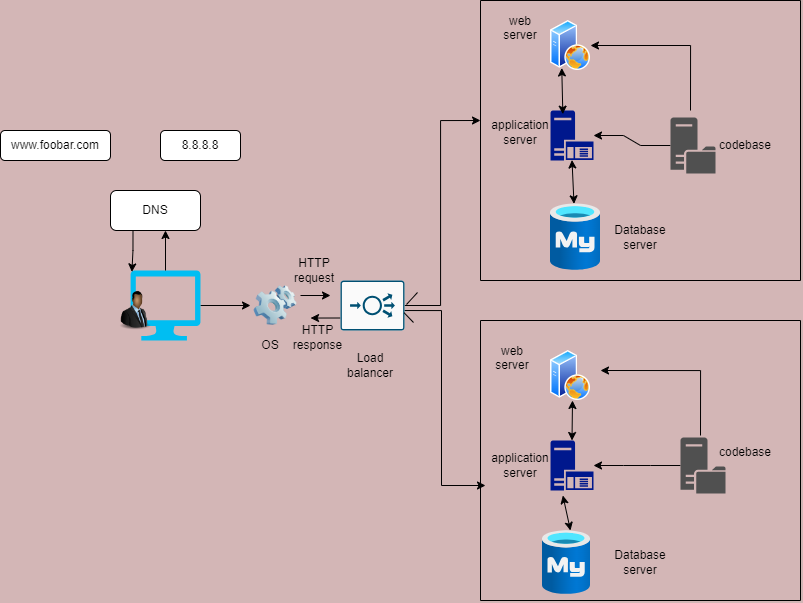

The diagram above was exported from draw.io. Its source (the exported page's mxGraphModel, read from the mxfile embedded in the PNG):
<mxGraphModel dx="1163" dy="641" grid="0" gridSize="10" guides="1" tooltips="1" connect="0" arrows="0" fold="1" page="1" pageScale="1" pageWidth="850" pageHeight="1100" background="#d3b6b6" math="0" shadow="0">
  <root>
    <mxCell id="0" />
    <mxCell id="1" parent="0" />
    <mxCell id="mw-KNS5nH99v0IO2EjSj-1" value="8.8.8.8" style="rounded=1;whiteSpace=wrap;html=1;" vertex="1" parent="1">
      <mxGeometry x="160" y="170" width="80" height="30" as="geometry" />
    </mxCell>
    <mxCell id="mw-KNS5nH99v0IO2EjSj-8" style="edgeStyle=orthogonalEdgeStyle;rounded=0;orthogonalLoop=1;jettySize=auto;html=1;exitX=0.5;exitY=1;exitDx=0;exitDy=0;" edge="1" parent="1" source="mw-KNS5nH99v0IO2EjSj-2">
      <mxGeometry relative="1" as="geometry">
        <mxPoint x="55.66666666666674" y="200" as="targetPoint" />
      </mxGeometry>
    </mxCell>
    <mxCell id="mw-KNS5nH99v0IO2EjSj-2" value="www.foobar.com" style="rounded=1;whiteSpace=wrap;html=1;" vertex="1" parent="1">
      <mxGeometry y="170" width="110" height="30" as="geometry" />
    </mxCell>
    <mxCell id="mw-KNS5nH99v0IO2EjSj-3" value="DNS" style="rounded=1;whiteSpace=wrap;html=1;" vertex="1" parent="1">
      <mxGeometry x="110" y="230" width="90" height="40" as="geometry" />
    </mxCell>
    <mxCell id="mw-KNS5nH99v0IO2EjSj-31" style="edgeStyle=orthogonalEdgeStyle;rounded=0;orthogonalLoop=1;jettySize=auto;html=1;exitX=1;exitY=0.5;exitDx=0;exitDy=0;exitPerimeter=0;entryX=0;entryY=0.5;entryDx=0;entryDy=0;" edge="1" parent="1" source="mw-KNS5nH99v0IO2EjSj-4" target="mw-KNS5nH99v0IO2EjSj-5">
      <mxGeometry relative="1" as="geometry" />
    </mxCell>
    <mxCell id="mw-KNS5nH99v0IO2EjSj-4" value="" style="verticalLabelPosition=bottom;html=1;verticalAlign=top;align=center;strokeColor=none;fillColor=#00BEF2;shape=mxgraph.azure.computer;pointerEvents=1;" vertex="1" parent="1">
      <mxGeometry x="130" y="310" width="70" height="70" as="geometry" />
    </mxCell>
    <mxCell id="mw-KNS5nH99v0IO2EjSj-34" style="edgeStyle=orthogonalEdgeStyle;rounded=0;orthogonalLoop=1;jettySize=auto;html=1;exitX=1;exitY=0.25;exitDx=0;exitDy=0;" edge="1" parent="1" source="mw-KNS5nH99v0IO2EjSj-5">
      <mxGeometry relative="1" as="geometry">
        <mxPoint x="330" y="335" as="targetPoint" />
      </mxGeometry>
    </mxCell>
    <mxCell id="mw-KNS5nH99v0IO2EjSj-10" style="edgeStyle=orthogonalEdgeStyle;rounded=0;orthogonalLoop=1;jettySize=auto;html=1;exitX=1;exitY=0.5;exitDx=0;exitDy=0;exitPerimeter=0;" edge="1" parent="1" source="mw-KNS5nH99v0IO2EjSj-6">
      <mxGeometry relative="1" as="geometry">
        <mxPoint x="480" y="160" as="targetPoint" />
        <Array as="points">
          <mxPoint x="440" y="345" />
          <mxPoint x="440" y="160" />
        </Array>
      </mxGeometry>
    </mxCell>
    <mxCell id="mw-KNS5nH99v0IO2EjSj-5" value="" style="image;html=1;image=img/lib/clip_art/computers/Software_128x128.png" vertex="1" parent="1">
      <mxGeometry x="250" y="325" width="50" height="40" as="geometry" />
    </mxCell>
    <mxCell id="mw-KNS5nH99v0IO2EjSj-11" style="edgeStyle=orthogonalEdgeStyle;rounded=0;orthogonalLoop=1;jettySize=auto;html=1;exitX=1;exitY=0.5;exitDx=0;exitDy=0;exitPerimeter=0;" edge="1" parent="1">
      <mxGeometry relative="1" as="geometry">
        <mxPoint x="485" y="525" as="targetPoint" />
        <mxPoint x="365" y="350" as="sourcePoint" />
        <Array as="points">
          <mxPoint x="441" y="350" />
        </Array>
      </mxGeometry>
    </mxCell>
    <mxCell id="mw-KNS5nH99v0IO2EjSj-35" style="edgeStyle=orthogonalEdgeStyle;rounded=0;orthogonalLoop=1;jettySize=auto;html=1;exitX=0;exitY=0.75;exitDx=0;exitDy=0;exitPerimeter=0;" edge="1" parent="1" source="mw-KNS5nH99v0IO2EjSj-6">
      <mxGeometry relative="1" as="geometry">
        <mxPoint x="310" y="357.66666666666663" as="targetPoint" />
      </mxGeometry>
    </mxCell>
    <mxCell id="mw-KNS5nH99v0IO2EjSj-6" value="" style="sketch=0;points=[[0.015,0.015,0],[0.985,0.015,0],[0.985,0.985,0],[0.015,0.985,0],[0.25,0,0],[0.5,0,0],[0.75,0,0],[1,0.25,0],[1,0.5,0],[1,0.75,0],[0.75,1,0],[0.5,1,0],[0.25,1,0],[0,0.75,0],[0,0.5,0],[0,0.25,0]];verticalLabelPosition=bottom;html=1;verticalAlign=top;aspect=fixed;align=center;pointerEvents=1;shape=mxgraph.cisco19.rect;prIcon=load_balancer;fillColor=#FAFAFA;strokeColor=#005073;" vertex="1" parent="1">
      <mxGeometry x="340" y="320" width="64" height="50" as="geometry" />
    </mxCell>
    <mxCell id="mw-KNS5nH99v0IO2EjSj-12" value="" style="endArrow=none;html=1;rounded=0;" edge="1" parent="1">
      <mxGeometry width="50" height="50" relative="1" as="geometry">
        <mxPoint x="480" y="320" as="sourcePoint" />
        <mxPoint x="480" y="40" as="targetPoint" />
      </mxGeometry>
    </mxCell>
    <mxCell id="mw-KNS5nH99v0IO2EjSj-13" value="" style="endArrow=none;html=1;rounded=0;" edge="1" parent="1">
      <mxGeometry width="50" height="50" relative="1" as="geometry">
        <mxPoint x="480" y="320" as="sourcePoint" />
        <mxPoint x="800" y="320" as="targetPoint" />
      </mxGeometry>
    </mxCell>
    <mxCell id="mw-KNS5nH99v0IO2EjSj-14" value="" style="endArrow=none;html=1;rounded=0;" edge="1" parent="1">
      <mxGeometry width="50" height="50" relative="1" as="geometry">
        <mxPoint x="480" y="40" as="sourcePoint" />
        <mxPoint x="800" y="40" as="targetPoint" />
      </mxGeometry>
    </mxCell>
    <mxCell id="mw-KNS5nH99v0IO2EjSj-15" value="" style="endArrow=none;html=1;rounded=0;" edge="1" parent="1">
      <mxGeometry width="50" height="50" relative="1" as="geometry">
        <mxPoint x="800" y="320" as="sourcePoint" />
        <mxPoint x="800" y="40" as="targetPoint" />
      </mxGeometry>
    </mxCell>
    <mxCell id="mw-KNS5nH99v0IO2EjSj-16" value="" style="endArrow=none;html=1;rounded=0;" edge="1" parent="1">
      <mxGeometry width="50" height="50" relative="1" as="geometry">
        <mxPoint x="480" y="360" as="sourcePoint" />
        <mxPoint x="800" y="360" as="targetPoint" />
      </mxGeometry>
    </mxCell>
    <mxCell id="mw-KNS5nH99v0IO2EjSj-17" value="" style="endArrow=none;html=1;rounded=0;" edge="1" parent="1">
      <mxGeometry width="50" height="50" relative="1" as="geometry">
        <mxPoint x="480" y="640" as="sourcePoint" />
        <mxPoint x="480" y="360" as="targetPoint" />
      </mxGeometry>
    </mxCell>
    <mxCell id="mw-KNS5nH99v0IO2EjSj-18" value="" style="endArrow=none;html=1;rounded=0;" edge="1" parent="1">
      <mxGeometry width="50" height="50" relative="1" as="geometry">
        <mxPoint x="480" y="640" as="sourcePoint" />
        <mxPoint x="800" y="640" as="targetPoint" />
      </mxGeometry>
    </mxCell>
    <mxCell id="mw-KNS5nH99v0IO2EjSj-19" value="" style="endArrow=none;html=1;rounded=0;" edge="1" parent="1">
      <mxGeometry width="50" height="50" relative="1" as="geometry">
        <mxPoint x="800" y="640" as="sourcePoint" />
        <mxPoint x="800" y="360" as="targetPoint" />
      </mxGeometry>
    </mxCell>
    <mxCell id="mw-KNS5nH99v0IO2EjSj-37" style="edgeStyle=orthogonalEdgeStyle;rounded=0;orthogonalLoop=1;jettySize=auto;html=1;exitX=1;exitY=0.5;exitDx=0;exitDy=0;entryX=1;entryY=0.5;entryDx=0;entryDy=0;" edge="1" parent="1" target="mw-KNS5nH99v0IO2EjSj-20">
      <mxGeometry relative="1" as="geometry">
        <mxPoint x="690" y="150" as="sourcePoint" />
        <Array as="points">
          <mxPoint x="690" y="85" />
        </Array>
      </mxGeometry>
    </mxCell>
    <mxCell id="mw-KNS5nH99v0IO2EjSj-20" value="" style="image;aspect=fixed;perimeter=ellipsePerimeter;html=1;align=center;shadow=0;dashed=0;spacingTop=3;image=img/lib/active_directory/web_server.svg;" vertex="1" parent="1">
      <mxGeometry x="550" y="60" width="40" height="50" as="geometry" />
    </mxCell>
    <mxCell id="mw-KNS5nH99v0IO2EjSj-21" value="" style="image;aspect=fixed;perimeter=ellipsePerimeter;html=1;align=center;shadow=0;dashed=0;spacingTop=3;image=img/lib/active_directory/web_server.svg;" vertex="1" parent="1">
      <mxGeometry x="550" y="390" width="40" height="50" as="geometry" />
    </mxCell>
    <mxCell id="mw-KNS5nH99v0IO2EjSj-22" value="" style="sketch=0;aspect=fixed;pointerEvents=1;shadow=0;dashed=0;html=1;strokeColor=none;labelPosition=center;verticalLabelPosition=bottom;verticalAlign=top;align=center;fillColor=#00188D;shape=mxgraph.mscae.enterprise.application_server" vertex="1" parent="1">
      <mxGeometry x="550" y="150" width="43" height="50" as="geometry" />
    </mxCell>
    <mxCell id="mw-KNS5nH99v0IO2EjSj-23" value="" style="sketch=0;aspect=fixed;pointerEvents=1;shadow=0;dashed=0;html=1;strokeColor=none;labelPosition=center;verticalLabelPosition=bottom;verticalAlign=top;align=center;fillColor=#00188D;shape=mxgraph.mscae.enterprise.application_server" vertex="1" parent="1">
      <mxGeometry x="550" y="480" width="43" height="50" as="geometry" />
    </mxCell>
    <mxCell id="mw-KNS5nH99v0IO2EjSj-25" value="" style="image;aspect=fixed;html=1;points=[];align=center;fontSize=12;image=img/lib/azure2/databases/Azure_Database_MySQL_Server.svg;" vertex="1" parent="1">
      <mxGeometry x="542" y="570" width="48" height="64" as="geometry" />
    </mxCell>
    <mxCell id="mw-KNS5nH99v0IO2EjSj-26" value="" style="image;aspect=fixed;html=1;points=[];align=center;fontSize=12;image=img/lib/azure2/databases/Azure_Database_MySQL_Server.svg;" vertex="1" parent="1">
      <mxGeometry x="550" y="243.32999999999998" width="50" height="66.67" as="geometry" />
    </mxCell>
    <mxCell id="mw-KNS5nH99v0IO2EjSj-39" value="" style="edgeStyle=entityRelationEdgeStyle;rounded=0;orthogonalLoop=1;jettySize=auto;html=1;" edge="1" parent="1" source="mw-KNS5nH99v0IO2EjSj-27" target="mw-KNS5nH99v0IO2EjSj-22">
      <mxGeometry relative="1" as="geometry" />
    </mxCell>
    <mxCell id="mw-KNS5nH99v0IO2EjSj-27" value="" style="sketch=0;pointerEvents=1;shadow=0;dashed=0;html=1;strokeColor=none;fillColor=#505050;labelPosition=center;verticalLabelPosition=bottom;verticalAlign=top;outlineConnect=0;align=center;shape=mxgraph.office.servers.file_server;" vertex="1" parent="1">
      <mxGeometry x="670" y="157" width="45" height="56" as="geometry" />
    </mxCell>
    <mxCell id="mw-KNS5nH99v0IO2EjSj-45" value="" style="edgeStyle=entityRelationEdgeStyle;rounded=0;orthogonalLoop=1;jettySize=auto;html=1;" edge="1" parent="1" source="mw-KNS5nH99v0IO2EjSj-28" target="mw-KNS5nH99v0IO2EjSj-23">
      <mxGeometry relative="1" as="geometry" />
    </mxCell>
    <mxCell id="mw-KNS5nH99v0IO2EjSj-28" value="" style="sketch=0;pointerEvents=1;shadow=0;dashed=0;html=1;strokeColor=none;fillColor=#505050;labelPosition=center;verticalLabelPosition=bottom;verticalAlign=top;outlineConnect=0;align=center;shape=mxgraph.office.servers.file_server;" vertex="1" parent="1">
      <mxGeometry x="680" y="477" width="45" height="56" as="geometry" />
    </mxCell>
    <mxCell id="mw-KNS5nH99v0IO2EjSj-29" style="edgeStyle=orthogonalEdgeStyle;rounded=0;orthogonalLoop=1;jettySize=auto;html=1;exitX=0.25;exitY=1;exitDx=0;exitDy=0;entryX=0.02;entryY=0.02;entryDx=0;entryDy=0;entryPerimeter=0;" edge="1" parent="1" source="mw-KNS5nH99v0IO2EjSj-3" target="mw-KNS5nH99v0IO2EjSj-4">
      <mxGeometry relative="1" as="geometry" />
    </mxCell>
    <mxCell id="mw-KNS5nH99v0IO2EjSj-30" style="edgeStyle=orthogonalEdgeStyle;rounded=0;orthogonalLoop=1;jettySize=auto;html=1;exitX=0.5;exitY=0;exitDx=0;exitDy=0;exitPerimeter=0;entryX=0.611;entryY=1;entryDx=0;entryDy=0;entryPerimeter=0;" edge="1" parent="1" source="mw-KNS5nH99v0IO2EjSj-4" target="mw-KNS5nH99v0IO2EjSj-3">
      <mxGeometry relative="1" as="geometry" />
    </mxCell>
    <mxCell id="mw-KNS5nH99v0IO2EjSj-41" value="" style="endArrow=classic;startArrow=classic;html=1;rounded=0;entryX=0.25;entryY=1;entryDx=0;entryDy=0;exitX=0.287;exitY=0.073;exitDx=0;exitDy=0;exitPerimeter=0;" edge="1" parent="1" source="mw-KNS5nH99v0IO2EjSj-22" target="mw-KNS5nH99v0IO2EjSj-20">
      <mxGeometry width="50" height="50" relative="1" as="geometry">
        <mxPoint x="400" y="370" as="sourcePoint" />
        <mxPoint x="450" y="320" as="targetPoint" />
      </mxGeometry>
    </mxCell>
    <mxCell id="mw-KNS5nH99v0IO2EjSj-42" value="" style="endArrow=classic;startArrow=classic;html=1;rounded=0;entryX=0.5;entryY=0.99;entryDx=0;entryDy=0;entryPerimeter=0;" edge="1" parent="1" source="mw-KNS5nH99v0IO2EjSj-26" target="mw-KNS5nH99v0IO2EjSj-22">
      <mxGeometry width="50" height="50" relative="1" as="geometry">
        <mxPoint x="400" y="370" as="sourcePoint" />
        <mxPoint x="450" y="320" as="targetPoint" />
      </mxGeometry>
    </mxCell>
    <mxCell id="mw-KNS5nH99v0IO2EjSj-43" value="" style="endArrow=classic;startArrow=classic;html=1;rounded=0;entryX=0.5;entryY=0;entryDx=0;entryDy=0;entryPerimeter=0;" edge="1" parent="1" target="mw-KNS5nH99v0IO2EjSj-23">
      <mxGeometry width="50" height="50" relative="1" as="geometry">
        <mxPoint x="572" y="440" as="sourcePoint" />
        <mxPoint x="571" y="117" as="targetPoint" />
      </mxGeometry>
    </mxCell>
    <mxCell id="mw-KNS5nH99v0IO2EjSj-44" style="edgeStyle=orthogonalEdgeStyle;rounded=0;orthogonalLoop=1;jettySize=auto;html=1;exitX=1;exitY=0.5;exitDx=0;exitDy=0;entryX=1;entryY=0.5;entryDx=0;entryDy=0;" edge="1" parent="1">
      <mxGeometry relative="1" as="geometry">
        <mxPoint x="600" y="410" as="targetPoint" />
        <mxPoint x="700" y="475" as="sourcePoint" />
        <Array as="points">
          <mxPoint x="700" y="410" />
        </Array>
      </mxGeometry>
    </mxCell>
    <mxCell id="mw-KNS5nH99v0IO2EjSj-47" value="" style="endArrow=classic;startArrow=classic;html=1;rounded=0;entryX=0.583;entryY=0;entryDx=0;entryDy=0;entryPerimeter=0;exitX=0.287;exitY=1.1;exitDx=0;exitDy=0;exitPerimeter=0;" edge="1" parent="1" source="mw-KNS5nH99v0IO2EjSj-23" target="mw-KNS5nH99v0IO2EjSj-25">
      <mxGeometry width="50" height="50" relative="1" as="geometry">
        <mxPoint x="583" y="253" as="sourcePoint" />
        <mxPoint x="582" y="210" as="targetPoint" />
      </mxGeometry>
    </mxCell>
    <mxCell id="mw-KNS5nH99v0IO2EjSj-48" value="OS" style="text;html=1;align=center;verticalAlign=middle;whiteSpace=wrap;rounded=0;" vertex="1" parent="1">
      <mxGeometry x="240" y="370" width="60" height="30" as="geometry" />
    </mxCell>
    <mxCell id="mw-KNS5nH99v0IO2EjSj-49" value="Load balancer" style="text;html=1;align=center;verticalAlign=middle;whiteSpace=wrap;rounded=0;" vertex="1" parent="1">
      <mxGeometry x="340" y="390" width="60" height="30" as="geometry" />
    </mxCell>
    <mxCell id="mw-KNS5nH99v0IO2EjSj-50" value="" style="image;html=1;image=img/lib/clip_art/people/Suit_Man_Black_128x128.png" vertex="1" parent="1">
      <mxGeometry x="110" y="330" width="50" height="40" as="geometry" />
    </mxCell>
    <mxCell id="mw-KNS5nH99v0IO2EjSj-51" value="web &lt;br&gt;server&lt;div&gt;&lt;br/&gt;&lt;/div&gt;" style="text;html=1;align=center;verticalAlign=middle;whiteSpace=wrap;rounded=0;" vertex="1" parent="1">
      <mxGeometry x="490" y="60" width="60" height="30" as="geometry" />
    </mxCell>
    <mxCell id="mw-KNS5nH99v0IO2EjSj-52" value="application server" style="text;html=1;align=center;verticalAlign=middle;whiteSpace=wrap;rounded=0;" vertex="1" parent="1">
      <mxGeometry x="490" y="157" width="60" height="30" as="geometry" />
    </mxCell>
    <mxCell id="mw-KNS5nH99v0IO2EjSj-53" value="Database&lt;br&gt;server" style="text;html=1;align=center;verticalAlign=middle;whiteSpace=wrap;rounded=0;" vertex="1" parent="1">
      <mxGeometry x="610" y="261.65999999999997" width="60" height="30" as="geometry" />
    </mxCell>
    <mxCell id="mw-KNS5nH99v0IO2EjSj-54" value="Database&lt;br&gt;server" style="text;html=1;align=center;verticalAlign=middle;whiteSpace=wrap;rounded=0;" vertex="1" parent="1">
      <mxGeometry x="610" y="587" width="60" height="30" as="geometry" />
    </mxCell>
    <mxCell id="mw-KNS5nH99v0IO2EjSj-55" value="application server" style="text;html=1;align=center;verticalAlign=middle;whiteSpace=wrap;rounded=0;" vertex="1" parent="1">
      <mxGeometry x="490" y="490" width="60" height="30" as="geometry" />
    </mxCell>
    <mxCell id="mw-KNS5nH99v0IO2EjSj-56" value="web &lt;br&gt;server&lt;div&gt;&lt;br/&gt;&lt;/div&gt;" style="text;html=1;align=center;verticalAlign=middle;whiteSpace=wrap;rounded=0;" vertex="1" parent="1">
      <mxGeometry x="482" y="390" width="60" height="30" as="geometry" />
    </mxCell>
    <mxCell id="mw-KNS5nH99v0IO2EjSj-57" value="codebase" style="text;html=1;align=center;verticalAlign=middle;whiteSpace=wrap;rounded=0;" vertex="1" parent="1">
      <mxGeometry x="715" y="169.99999999999997" width="60" height="30" as="geometry" />
    </mxCell>
    <mxCell id="mw-KNS5nH99v0IO2EjSj-58" value="codebase" style="text;html=1;align=center;verticalAlign=middle;whiteSpace=wrap;rounded=0;" vertex="1" parent="1">
      <mxGeometry x="715" y="477" width="60" height="30" as="geometry" />
    </mxCell>
    <mxCell id="mw-KNS5nH99v0IO2EjSj-59" value="HTTP&lt;br&gt;request" style="text;html=1;align=center;verticalAlign=middle;whiteSpace=wrap;rounded=0;" vertex="1" parent="1">
      <mxGeometry x="284" y="295" width="60" height="30" as="geometry" />
    </mxCell>
    <mxCell id="mw-KNS5nH99v0IO2EjSj-60" value="HTTP&lt;br&gt;response" style="text;html=1;align=center;verticalAlign=middle;whiteSpace=wrap;rounded=0;" vertex="1" parent="1">
      <mxGeometry x="291" y="365" width="53" height="23" as="geometry" />
    </mxCell>
    <mxCell id="mw-KNS5nH99v0IO2EjSj-61" value="" style="endArrow=none;html=1;rounded=0;" edge="1" parent="1">
      <mxGeometry width="50" height="50" relative="1" as="geometry">
        <mxPoint x="406" y="344" as="sourcePoint" />
        <mxPoint x="417" y="332" as="targetPoint" />
      </mxGeometry>
    </mxCell>
    <mxCell id="mw-KNS5nH99v0IO2EjSj-62" value="" style="endArrow=none;html=1;rounded=0;entryX=0.995;entryY=0.647;entryDx=0;entryDy=0;entryPerimeter=0;" edge="1" parent="1" target="mw-KNS5nH99v0IO2EjSj-6">
      <mxGeometry width="50" height="50" relative="1" as="geometry">
        <mxPoint x="413" y="362" as="sourcePoint" />
        <mxPoint x="427" y="342" as="targetPoint" />
      </mxGeometry>
    </mxCell>
  </root>
</mxGraphModel>